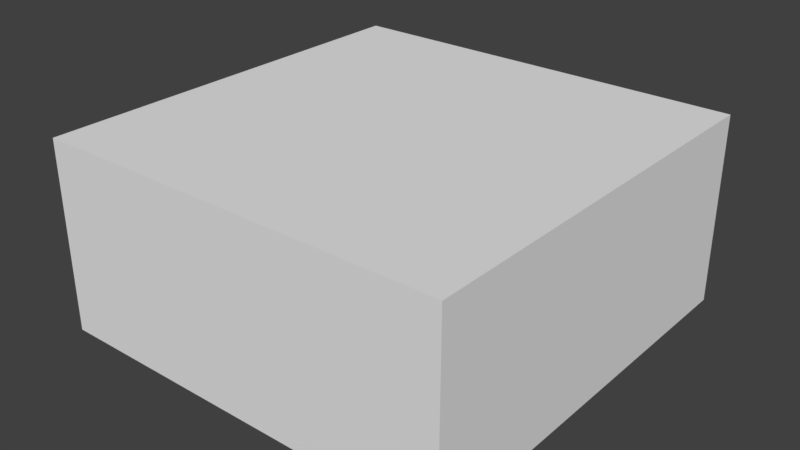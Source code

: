 # Source: Display.blend  (saved by Blender 2.79.0; exported with 4.5.12 LTS)
import bpy
from mathutils import Matrix  # noqa: F401  (used for matrix-valued properties, if any)

bpy.ops.wm.read_factory_settings(use_empty=True)
scene = bpy.context.scene
scene.name = 'Scene'

# ---- collections
col_collection_1 = bpy.data.collections.new('Collection 1'); scene.collection.children.link(col_collection_1)

# ---- materials (node trees are filled in below, after node groups)
mat_material = bpy.data.materials.new('Material')
mat_material.alpha_threshold = 0.0
mat_material.use_transparent_shadow = False
mat_material.roughness = 0.5
mat_material.line_color = (0.0, 0.0, 0.0, 1.0)

# ---- material node trees

# ---- world
world_world = bpy.data.worlds.new('World'); scene.world = world_world
world_world.color = (0.05088, 0.05088, 0.05088)
world_world.use_sun_shadow = False
world_world.sun_shadow_jitter_overblur = 0.0
world_world.cycles.sampling_method = 'MANUAL'

# ---- meshes
me_cube_008 = bpy.data.meshes.new('Cube.008')
me_cube_008.from_pydata([(-1.0, -1.0, -1.0), (-1.0, -1.0, 1.0), (-1.0, 1.0, -1.0), (-1.0, 1.0, 1.0), (1.0, -1.0, -1.0), (1.0, -1.0, 1.0), (1.0, 1.0, -1.0), (1.0, 1.0, 1.0)], [], [(0, 1, 3, 2), (2, 3, 7, 6), (6, 7, 5, 4), (4, 5, 1, 0), (2, 6, 4, 0), (7, 3, 1, 5)])
me_cube_008.use_remesh_preserve_volume = False
me_cube_008.use_remesh_preserve_attributes = False
me_cube_008.use_mirror_vertex_groups = False
me_cube_008.update()
me_cube_007 = bpy.data.meshes.new('Cube.007')
me_cube_007.from_pydata([(-1.0, -1.0, -1.0), (-1.0, -1.0, 1.0), (-1.0, 1.0, -1.0), (-1.0, 1.0, 1.0), (1.0, -1.0, -1.0), (1.0, -1.0, 1.0), (1.0, 1.0, -1.0), (1.0, 1.0, 1.0)], [], [(0, 1, 3, 2), (2, 3, 7, 6), (6, 7, 5, 4), (4, 5, 1, 0), (2, 6, 4, 0), (7, 3, 1, 5)])
me_cube_007.use_remesh_preserve_volume = False
me_cube_007.use_remesh_preserve_attributes = False
me_cube_007.use_mirror_vertex_groups = False
me_cube_007.update()
me_cube_006 = bpy.data.meshes.new('Cube.006')
me_cube_006.from_pydata([(-1.0, -1.0, -1.0), (-1.0, -1.0, 1.0), (-1.0, 1.0, -1.0), (-1.0, 1.0, 1.0), (1.0, -1.0, -1.0), (1.0, -1.0, 1.0), (1.0, 1.0, -1.0), (1.0, 1.0, 1.0)], [], [(0, 1, 3, 2), (2, 3, 7, 6), (6, 7, 5, 4), (4, 5, 1, 0), (2, 6, 4, 0), (7, 3, 1, 5)])
me_cube_006.use_remesh_preserve_volume = False
me_cube_006.use_remesh_preserve_attributes = False
me_cube_006.use_mirror_vertex_groups = False
me_cube_006.update()
me_cube_005 = bpy.data.meshes.new('Cube.005')
me_cube_005.from_pydata([(-1.0, -1.0, -1.0), (-1.0, -1.0, 1.0), (-1.0, 1.0, -1.0), (-1.0, 1.0, 1.0), (1.0, -1.0, -1.0), (1.0, -1.0, 1.0), (1.0, 1.0, -1.0), (1.0, 1.0, 1.0)], [], [(0, 1, 3, 2), (2, 3, 7, 6), (6, 7, 5, 4), (4, 5, 1, 0), (2, 6, 4, 0), (7, 3, 1, 5)])
me_cube_005.use_remesh_preserve_volume = False
me_cube_005.use_remesh_preserve_attributes = False
me_cube_005.use_mirror_vertex_groups = False
me_cube_005.update()
me_cube_004 = bpy.data.meshes.new('Cube.004')
me_cube_004.from_pydata([(-1.0, -1.0, -1.0), (-1.0, -1.0, 1.0), (-1.0, 1.0, -1.0), (-1.0, 1.0, 1.0), (1.0, -1.0, -1.0), (1.0, -1.0, 1.0), (1.0, 1.0, -1.0), (1.0, 1.0, 1.0)], [], [(0, 1, 3, 2), (2, 3, 7, 6), (6, 7, 5, 4), (4, 5, 1, 0), (2, 6, 4, 0), (7, 3, 1, 5)])
me_cube_004.use_remesh_preserve_volume = False
me_cube_004.use_remesh_preserve_attributes = False
me_cube_004.use_mirror_vertex_groups = False
me_cube_004.update()
me_cube_003 = bpy.data.meshes.new('Cube.003')
me_cube_003.from_pydata([(-1.0, -1.0, -1.0), (-1.0, -1.0, 1.0), (-1.0, 1.0, -1.0), (-1.0, 1.0, 1.0), (1.0, -1.0, -1.0), (1.0, -1.0, 1.0), (1.0, 1.0, -1.0), (1.0, 1.0, 1.0)], [], [(0, 1, 3, 2), (2, 3, 7, 6), (6, 7, 5, 4), (4, 5, 1, 0), (2, 6, 4, 0), (7, 3, 1, 5)])
me_cube_003.use_remesh_preserve_volume = False
me_cube_003.use_remesh_preserve_attributes = False
me_cube_003.use_mirror_vertex_groups = False
me_cube_003.update()
me_cube_002 = bpy.data.meshes.new('Cube.002')
me_cube_002.from_pydata([(-1.0, -1.0, -1.0), (-1.0, -1.0, 1.0), (-1.0, 1.0, -1.0), (-1.0, 1.0, 1.0), (1.0, -1.0, -1.0), (1.0, -1.0, 1.0), (1.0, 1.0, -1.0), (1.0, 1.0, 1.0)], [], [(0, 1, 3, 2), (2, 3, 7, 6), (6, 7, 5, 4), (4, 5, 1, 0), (2, 6, 4, 0), (7, 3, 1, 5)])
me_cube_002.use_remesh_preserve_volume = False
me_cube_002.use_remesh_preserve_attributes = False
me_cube_002.use_mirror_vertex_groups = False
me_cube_002.update()
me_cube_001 = bpy.data.meshes.new('Cube.001')
me_cube_001.from_pydata([(-1.0, -1.0, -1.0), (-1.0, -1.0, 1.0), (-1.0, 1.0, -1.0), (-1.0, 1.0, 1.0), (1.0, -1.0, -1.0), (1.0, -1.0, 1.0), (1.0, 1.0, -1.0), (1.0, 1.0, 1.0)], [], [(0, 1, 3, 2), (2, 3, 7, 6), (6, 7, 5, 4), (4, 5, 1, 0), (2, 6, 4, 0), (7, 3, 1, 5)])
me_cube_001.use_remesh_preserve_volume = False
me_cube_001.use_remesh_preserve_attributes = False
me_cube_001.use_mirror_vertex_groups = False
me_cube_001.update()
me_cube = bpy.data.meshes.new('Cube')
me_cube.from_pydata([(0.9526, 0.9526, -0.9526), (0.9526, -0.9526, -0.9526), (-0.9526, 0.9526, -0.9526), (0.9526, 0.9526, 0.9526), (-0.9526, -0.9526, -0.9526), (0.9526, -0.9526, 0.9526), (-0.9526, -0.9526, 0.9526), (-0.9526, 0.9526, 0.9526)], [], [(0, 2, 4, 1), (3, 5, 6, 7), (0, 1, 5, 3), (1, 4, 6, 5), (4, 2, 7, 6), (3, 7, 2, 0)])
me_cube.materials.append(mat_material)
me_cube.use_remesh_preserve_volume = False
me_cube.use_remesh_preserve_attributes = False
me_cube.use_mirror_vertex_groups = False
me_cube.update()

# ---- objects
ob_cube_008 = bpy.data.objects.new('Cube.008', me_cube_008)
ob_cube_007 = bpy.data.objects.new('Cube.007', me_cube_007)
ob_cube_006 = bpy.data.objects.new('Cube.006', me_cube_006)
ob_cube_005 = bpy.data.objects.new('Cube.005', me_cube_005)
ob_cube_004 = bpy.data.objects.new('Cube.004', me_cube_004)
ob_cube_003 = bpy.data.objects.new('Cube.003', me_cube_003)
ob_cube_002 = bpy.data.objects.new('Cube.002', me_cube_002)
ob_cube_001 = bpy.data.objects.new('Cube.001', me_cube_001)
ob_cube = bpy.data.objects.new('Cube', me_cube)

# ---- transforms, parenting, visibility, modifiers, constraints
ob_cube_008.location = (4.806, -8.99e-08, 1.118)
ob_cube_008.scale = (0.3516, 0.3516, 1.0)
ob_cube_008.lineart.crease_threshold = 0.0
ob_cube_007.location = (4.806, 1.721, 1.118)
ob_cube_007.scale = (0.3516, 0.3516, 1.0)
ob_cube_007.lineart.crease_threshold = 0.0
ob_cube_006.location = (4.806, -1.548, 1.118)
ob_cube_006.scale = (0.3516, 0.3516, 1.0)
ob_cube_006.lineart.crease_threshold = 0.0
ob_cube_005.location = (0.02867, -4.766, 1.118)
ob_cube_005.scale = (0.3516, 0.3516, 1.0)
ob_cube_005.lineart.crease_threshold = 0.0
ob_cube_004.location = (0.02867, 4.611, 1.118)
ob_cube_004.scale = (0.3516, 0.3516, 1.0)
ob_cube_004.lineart.crease_threshold = 0.0
ob_cube_003.location = (-4.743, -1.548, 1.118)
ob_cube_003.scale = (0.3516, 0.3516, 1.0)
ob_cube_003.lineart.crease_threshold = 0.0
ob_cube_002.location = (-4.743, 1.721, 1.118)
ob_cube_002.scale = (0.3516, 0.3516, 1.0)
ob_cube_002.lineart.crease_threshold = 0.0
ob_cube_001.location = (-4.743, -8.99e-08, 1.118)
ob_cube_001.scale = (0.3516, 0.3516, 1.0)
ob_cube_001.lineart.crease_threshold = 0.0
ob_cube.location = (0.0, 0.0, 2.586)
ob_cube.scale = (5.548, 5.548, 2.546)
ob_cube.lock_rotations_4d = False
ob_cube.empty_display_type = 'ARROWS'
ob_cube.lineart.crease_threshold = 0.0

# ---- collection membership
col_collection_1.objects.link(ob_cube_008)
col_collection_1.objects.link(ob_cube_007)
col_collection_1.objects.link(ob_cube_006)
col_collection_1.objects.link(ob_cube_005)
col_collection_1.objects.link(ob_cube_004)
col_collection_1.objects.link(ob_cube_003)
col_collection_1.objects.link(ob_cube_002)
col_collection_1.objects.link(ob_cube_001)
col_collection_1.objects.link(ob_cube)

# ---- scene / render settings (as saved in the file)
scene.frame_start = 1; scene.frame_end = 250; scene.frame_set(1)
scene.render.engine = 'BLENDER_EEVEE_NEXT'
scene.render.resolution_percentage = 50
scene.render.dither_intensity = 0.0
scene.cycles.use_denoising = False
scene.cycles.samples = 128
scene.cycles.sampling_pattern = 'TABULATED_SOBOL'
scene.cycles.use_adaptive_sampling = False
scene.cycles.use_light_tree = False
scene.cycles.blur_glossy = 0.0
scene.cycles.sample_clamp_indirect = 0.0
scene.view_settings.view_transform = 'Standard'
bpy.context.view_layer.update()

# ---- added for rendering (the .blend has no active camera and no usable light): camera, sun
cam_auto = bpy.data.cameras.new('AutoCamera')
cam_auto.lens = 50.0
cam_auto.sensor_width = 36.0
cam_auto.clip_end = 1000.0
ob_auto_camera = bpy.data.objects.new('AutoCamera', cam_auto)
scene.collection.objects.link(ob_auto_camera)
ob_auto_camera.location = (14.5521, -17.4625, 14.2062)
ob_auto_camera.rotation_euler = (1.09748, -7.21219e-08, 0.694738)
scene.camera = ob_auto_camera
light_auto_sun = bpy.data.lights.new('AutoSun', 'SUN')
light_auto_sun.energy = 3.0
light_auto_sun.angle = 0.0523599
ob_auto_sun = bpy.data.objects.new('AutoSun', light_auto_sun)
scene.collection.objects.link(ob_auto_sun)
ob_auto_sun.rotation_euler = (0.872665, 0.174533, 0.523599)
bpy.context.view_layer.update()
